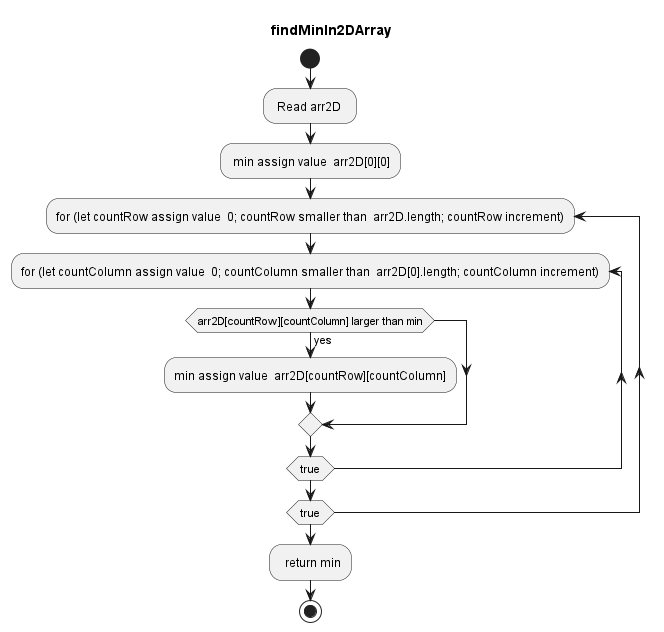

The diagram above was rendered by PlantUML. Its source (embedded in the PNG):
@startuml findMinIn2DArray
title findMinIn2DArray
start
: Read arr2D  ;
: min assign value  arr2D[0][0];
repeat:for (let countRow assign value  0; countRow smaller than  arr2D.length; countRow increment)   
    repeat:for (let countColumn assign value  0; countColumn smaller than  arr2D[0].length; countColumn increment)     
    if (arr2D[countRow][countColumn] larger than min) then (yes ) 
        :min assign value  arr2D[countRow][countColumn];
    endif 
repeat while(true)
repeat while(true)
:  return min; 
stop
@endumld